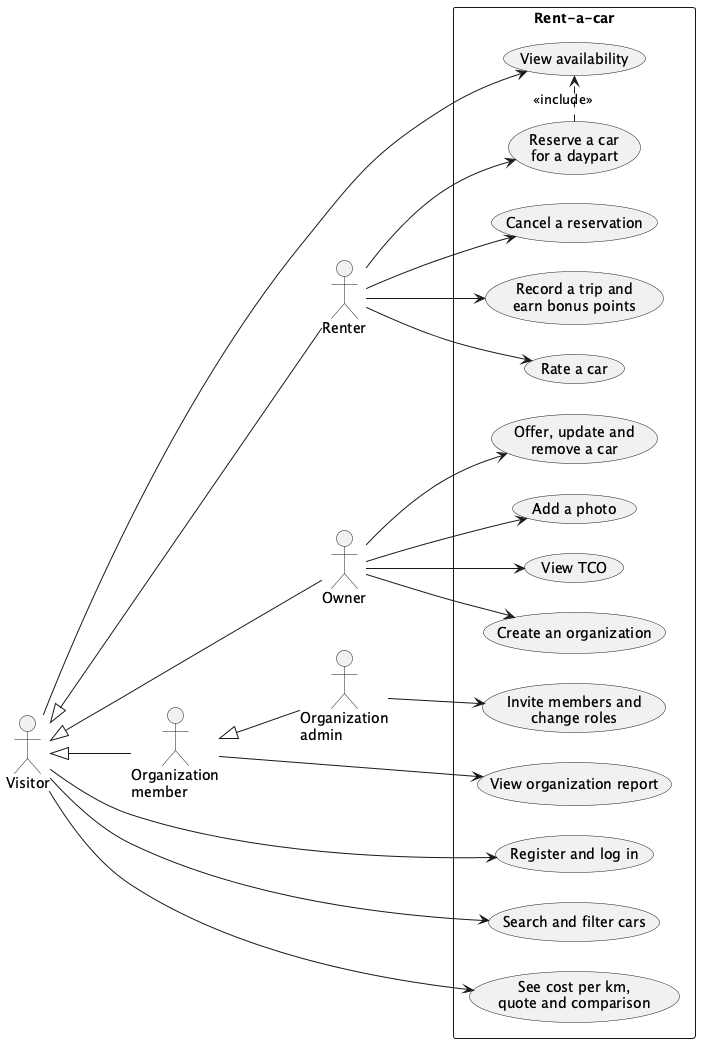

The diagram above was rendered by PlantUML. Its source (embedded in the PNG):
@startuml
' The architecturally relevant use cases: the ones that decide the design (cars of three types, availability per daypart, trips and bonus points, organizations).
' use-cases.puml has every use case.
left to right direction
skinparam nodesep 30
skinparam ranksep 80

actor Visitor
actor "Renter" as Renter
actor "Owner" as Owner
actor "Organization\nmember" as Member
actor "Organization\nadmin" as Admin
Visitor <|-- Renter
Visitor <|-- Owner
Visitor <|-- Member
Member <|-- Admin

rectangle "Rent-a-car" {
  usecase "Register and log in" as Reg
  usecase "Search and filter cars" as Search
  usecase "See cost per km,\nquote and comparison" as Costs
  usecase "View availability" as Avail
  usecase "Reserve a car\nfor a daypart" as Reserve
  usecase "Cancel a reservation" as Cancel
  usecase "Record a trip and\nearn bonus points" as Trip
  usecase "Rate a car" as Rate
  usecase "Offer, update and\nremove a car" as Offer
  usecase "Add a photo" as Photo
  usecase "View TCO" as Tco
  usecase "Create an organization" as OrgCreate
  usecase "Invite members and\nchange roles" as Org
  usecase "View organization report" as Report
}

Visitor --> Reg
Visitor --> Search
Visitor --> Costs
Visitor --> Avail
Renter --> Reserve
Renter --> Cancel
Renter --> Trip
Renter --> Rate
Owner --> Offer
Owner --> Photo
Owner --> Tco
Owner --> OrgCreate
Admin --> Org
Member --> Report
Reserve .> Avail : <<include>>
@enduml